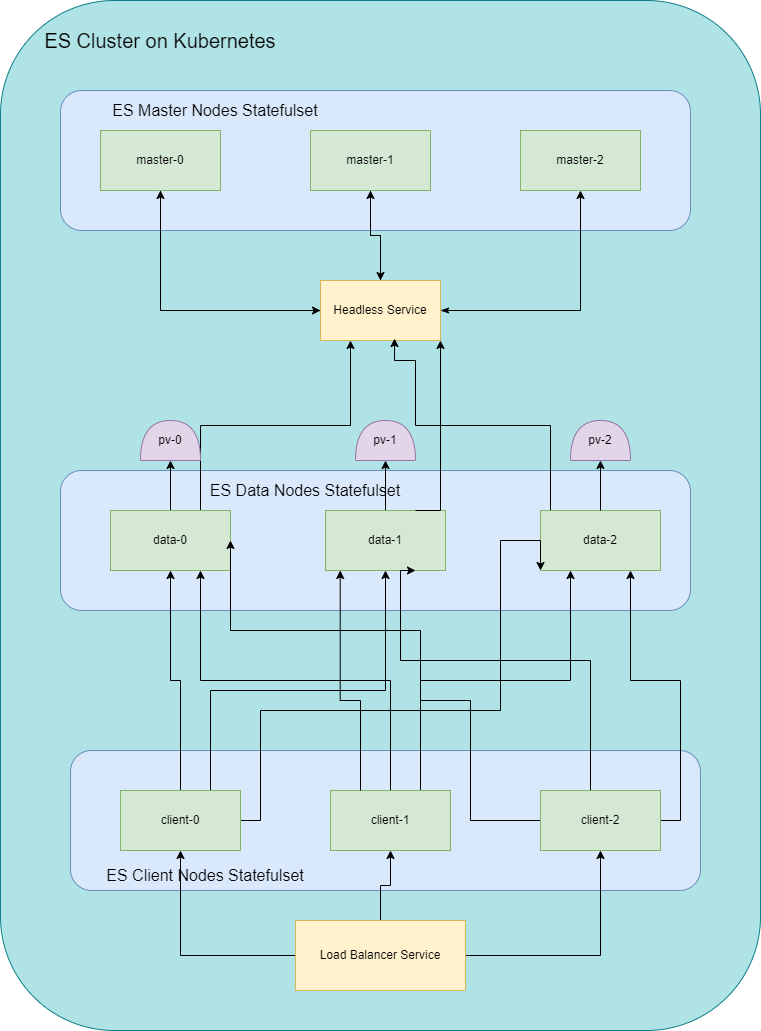

The diagram above was exported from draw.io. Its source (the exported page's mxGraphModel, read from the mxfile embedded in the PNG):
<mxGraphModel dx="2311" dy="1003" grid="1" gridSize="10" guides="1" tooltips="1" connect="1" arrows="1" fold="1" page="1" pageScale="1" pageWidth="850" pageHeight="1100" math="0" shadow="0">
  <root>
    <mxCell id="0" />
    <mxCell id="1" parent="0" />
    <mxCell id="jp2ecdH5ALQyNeG2FDkT-1" value="" style="rounded=1;whiteSpace=wrap;html=1;fillColor=#b0e3e6;strokeColor=#0e8088;" vertex="1" parent="1">
      <mxGeometry x="40" y="20" width="760" height="1030" as="geometry" />
    </mxCell>
    <mxCell id="jp2ecdH5ALQyNeG2FDkT-2" value="&lt;font style=&quot;font-size: 20px;&quot;&gt;ES Cluster on Kubernetes&lt;/font&gt;" style="text;html=1;align=center;verticalAlign=middle;whiteSpace=wrap;rounded=0;" vertex="1" parent="1">
      <mxGeometry x="80" y="30" width="240" height="60" as="geometry" />
    </mxCell>
    <mxCell id="jp2ecdH5ALQyNeG2FDkT-3" value="" style="rounded=1;whiteSpace=wrap;html=1;fillColor=#dae8fc;strokeColor=#6c8ebf;" vertex="1" parent="1">
      <mxGeometry x="100" y="110" width="630" height="140" as="geometry" />
    </mxCell>
    <mxCell id="jp2ecdH5ALQyNeG2FDkT-12" style="edgeStyle=orthogonalEdgeStyle;rounded=0;orthogonalLoop=1;jettySize=auto;html=1;exitX=0.5;exitY=1;exitDx=0;exitDy=0;entryX=0;entryY=0.5;entryDx=0;entryDy=0;" edge="1" parent="1" source="jp2ecdH5ALQyNeG2FDkT-4" target="jp2ecdH5ALQyNeG2FDkT-8">
      <mxGeometry relative="1" as="geometry" />
    </mxCell>
    <mxCell id="jp2ecdH5ALQyNeG2FDkT-4" value="master-0" style="rounded=0;whiteSpace=wrap;html=1;fillColor=#d5e8d4;strokeColor=#82b366;" vertex="1" parent="1">
      <mxGeometry x="140" y="150" width="120" height="60" as="geometry" />
    </mxCell>
    <mxCell id="jp2ecdH5ALQyNeG2FDkT-17" style="edgeStyle=orthogonalEdgeStyle;rounded=0;orthogonalLoop=1;jettySize=auto;html=1;exitX=0.5;exitY=1;exitDx=0;exitDy=0;entryX=0.5;entryY=0;entryDx=0;entryDy=0;" edge="1" parent="1" source="jp2ecdH5ALQyNeG2FDkT-5" target="jp2ecdH5ALQyNeG2FDkT-8">
      <mxGeometry relative="1" as="geometry">
        <Array as="points">
          <mxPoint x="410" y="255" />
          <mxPoint x="420" y="255" />
        </Array>
      </mxGeometry>
    </mxCell>
    <mxCell id="jp2ecdH5ALQyNeG2FDkT-5" value="master-1" style="rounded=0;whiteSpace=wrap;html=1;fillColor=#d5e8d4;strokeColor=#82b366;" vertex="1" parent="1">
      <mxGeometry x="350" y="150" width="120" height="60" as="geometry" />
    </mxCell>
    <mxCell id="jp2ecdH5ALQyNeG2FDkT-6" value="master-2" style="rounded=0;whiteSpace=wrap;html=1;fillColor=#d5e8d4;strokeColor=#82b366;" vertex="1" parent="1">
      <mxGeometry x="560" y="150" width="120" height="60" as="geometry" />
    </mxCell>
    <mxCell id="jp2ecdH5ALQyNeG2FDkT-7" value="&lt;font style=&quot;font-size: 16px;&quot;&gt;ES Master Nodes Statefulset&lt;/font&gt;" style="text;html=1;align=center;verticalAlign=middle;whiteSpace=wrap;rounded=0;" vertex="1" parent="1">
      <mxGeometry x="120" y="110" width="270" height="40" as="geometry" />
    </mxCell>
    <mxCell id="jp2ecdH5ALQyNeG2FDkT-10" style="edgeStyle=orthogonalEdgeStyle;rounded=0;orthogonalLoop=1;jettySize=auto;html=1;exitX=0;exitY=0.5;exitDx=0;exitDy=0;entryX=0.5;entryY=1;entryDx=0;entryDy=0;" edge="1" parent="1" source="jp2ecdH5ALQyNeG2FDkT-8" target="jp2ecdH5ALQyNeG2FDkT-4">
      <mxGeometry relative="1" as="geometry" />
    </mxCell>
    <mxCell id="jp2ecdH5ALQyNeG2FDkT-11" style="edgeStyle=orthogonalEdgeStyle;rounded=0;orthogonalLoop=1;jettySize=auto;html=1;exitX=1;exitY=0.5;exitDx=0;exitDy=0;entryX=0.5;entryY=1;entryDx=0;entryDy=0;startArrow=classicThin;startFill=1;" edge="1" parent="1" source="jp2ecdH5ALQyNeG2FDkT-8" target="jp2ecdH5ALQyNeG2FDkT-6">
      <mxGeometry relative="1" as="geometry">
        <Array as="points" />
      </mxGeometry>
    </mxCell>
    <mxCell id="jp2ecdH5ALQyNeG2FDkT-18" style="edgeStyle=orthogonalEdgeStyle;rounded=0;orthogonalLoop=1;jettySize=auto;html=1;entryX=0.5;entryY=1;entryDx=0;entryDy=0;" edge="1" parent="1" source="jp2ecdH5ALQyNeG2FDkT-8" target="jp2ecdH5ALQyNeG2FDkT-5">
      <mxGeometry relative="1" as="geometry" />
    </mxCell>
    <mxCell id="jp2ecdH5ALQyNeG2FDkT-8" value="Headless Service" style="rounded=0;whiteSpace=wrap;html=1;fillColor=#fff2cc;strokeColor=#d6b656;" vertex="1" parent="1">
      <mxGeometry x="360" y="300" width="120" height="60" as="geometry" />
    </mxCell>
    <mxCell id="jp2ecdH5ALQyNeG2FDkT-19" value="" style="rounded=1;whiteSpace=wrap;html=1;fillColor=#dae8fc;strokeColor=#6c8ebf;" vertex="1" parent="1">
      <mxGeometry x="100" y="490" width="630" height="140" as="geometry" />
    </mxCell>
    <mxCell id="jp2ecdH5ALQyNeG2FDkT-28" value="" style="edgeStyle=orthogonalEdgeStyle;rounded=0;orthogonalLoop=1;jettySize=auto;html=1;" edge="1" parent="1" source="jp2ecdH5ALQyNeG2FDkT-20" target="jp2ecdH5ALQyNeG2FDkT-23">
      <mxGeometry relative="1" as="geometry" />
    </mxCell>
    <mxCell id="jp2ecdH5ALQyNeG2FDkT-31" style="edgeStyle=orthogonalEdgeStyle;rounded=0;orthogonalLoop=1;jettySize=auto;html=1;exitX=0.75;exitY=0;exitDx=0;exitDy=0;entryX=0.25;entryY=1;entryDx=0;entryDy=0;" edge="1" parent="1" source="jp2ecdH5ALQyNeG2FDkT-20" target="jp2ecdH5ALQyNeG2FDkT-8">
      <mxGeometry relative="1" as="geometry" />
    </mxCell>
    <mxCell id="jp2ecdH5ALQyNeG2FDkT-20" value="data-0" style="rounded=0;whiteSpace=wrap;html=1;fillColor=#d5e8d4;strokeColor=#82b366;" vertex="1" parent="1">
      <mxGeometry x="150" y="530" width="120" height="60" as="geometry" />
    </mxCell>
    <mxCell id="jp2ecdH5ALQyNeG2FDkT-33" style="edgeStyle=orthogonalEdgeStyle;rounded=0;orthogonalLoop=1;jettySize=auto;html=1;exitX=0.25;exitY=0;exitDx=0;exitDy=0;entryX=1;entryY=1;entryDx=0;entryDy=0;" edge="1" parent="1" source="jp2ecdH5ALQyNeG2FDkT-21" target="jp2ecdH5ALQyNeG2FDkT-8">
      <mxGeometry relative="1" as="geometry">
        <Array as="points">
          <mxPoint x="590" y="530" />
          <mxPoint x="590" y="445" />
          <mxPoint x="480" y="445" />
        </Array>
      </mxGeometry>
    </mxCell>
    <mxCell id="jp2ecdH5ALQyNeG2FDkT-21" value="data-2" style="rounded=0;whiteSpace=wrap;html=1;fillColor=#d5e8d4;strokeColor=#82b366;" vertex="1" parent="1">
      <mxGeometry x="580" y="530" width="120" height="60" as="geometry" />
    </mxCell>
    <mxCell id="jp2ecdH5ALQyNeG2FDkT-26" style="edgeStyle=orthogonalEdgeStyle;rounded=0;orthogonalLoop=1;jettySize=auto;html=1;exitX=0.5;exitY=0;exitDx=0;exitDy=0;" edge="1" parent="1" source="jp2ecdH5ALQyNeG2FDkT-22" target="jp2ecdH5ALQyNeG2FDkT-25">
      <mxGeometry relative="1" as="geometry" />
    </mxCell>
    <mxCell id="jp2ecdH5ALQyNeG2FDkT-22" value="data-1" style="rounded=0;whiteSpace=wrap;html=1;fillColor=#d5e8d4;strokeColor=#82b366;" vertex="1" parent="1">
      <mxGeometry x="365" y="530" width="120" height="60" as="geometry" />
    </mxCell>
    <mxCell id="jp2ecdH5ALQyNeG2FDkT-23" value="pv-0" style="shape=or;whiteSpace=wrap;html=1;direction=north;fillColor=#e1d5e7;strokeColor=#9673a6;" vertex="1" parent="1">
      <mxGeometry x="180" y="440" width="60" height="40" as="geometry" />
    </mxCell>
    <mxCell id="jp2ecdH5ALQyNeG2FDkT-24" value="pv-2" style="shape=or;whiteSpace=wrap;html=1;direction=north;fillColor=#e1d5e7;strokeColor=#9673a6;" vertex="1" parent="1">
      <mxGeometry x="610" y="440" width="60" height="40" as="geometry" />
    </mxCell>
    <mxCell id="jp2ecdH5ALQyNeG2FDkT-25" value="pv-1" style="shape=or;whiteSpace=wrap;html=1;direction=north;fillColor=#e1d5e7;strokeColor=#9673a6;" vertex="1" parent="1">
      <mxGeometry x="395" y="440" width="60" height="40" as="geometry" />
    </mxCell>
    <mxCell id="jp2ecdH5ALQyNeG2FDkT-27" style="edgeStyle=orthogonalEdgeStyle;rounded=0;orthogonalLoop=1;jettySize=auto;html=1;exitX=0.5;exitY=0;exitDx=0;exitDy=0;entryX=0;entryY=0.5;entryDx=0;entryDy=0;entryPerimeter=0;" edge="1" parent="1" source="jp2ecdH5ALQyNeG2FDkT-21" target="jp2ecdH5ALQyNeG2FDkT-24">
      <mxGeometry relative="1" as="geometry" />
    </mxCell>
    <mxCell id="jp2ecdH5ALQyNeG2FDkT-34" style="edgeStyle=orthogonalEdgeStyle;rounded=0;orthogonalLoop=1;jettySize=auto;html=1;exitX=0.75;exitY=0;exitDx=0;exitDy=0;entryX=0.617;entryY=0.967;entryDx=0;entryDy=0;entryPerimeter=0;" edge="1" parent="1" source="jp2ecdH5ALQyNeG2FDkT-22" target="jp2ecdH5ALQyNeG2FDkT-8">
      <mxGeometry relative="1" as="geometry">
        <Array as="points">
          <mxPoint x="480" y="530" />
          <mxPoint x="480" y="445" />
          <mxPoint x="455" y="445" />
          <mxPoint x="455" y="380" />
          <mxPoint x="434" y="380" />
        </Array>
      </mxGeometry>
    </mxCell>
    <mxCell id="jp2ecdH5ALQyNeG2FDkT-35" value="" style="rounded=1;whiteSpace=wrap;html=1;fillColor=#dae8fc;strokeColor=#6c8ebf;" vertex="1" parent="1">
      <mxGeometry x="110" y="770" width="630" height="140" as="geometry" />
    </mxCell>
    <mxCell id="jp2ecdH5ALQyNeG2FDkT-39" style="edgeStyle=orthogonalEdgeStyle;rounded=0;orthogonalLoop=1;jettySize=auto;html=1;exitX=0.5;exitY=0;exitDx=0;exitDy=0;entryX=0.5;entryY=1;entryDx=0;entryDy=0;" edge="1" parent="1" source="jp2ecdH5ALQyNeG2FDkT-36" target="jp2ecdH5ALQyNeG2FDkT-20">
      <mxGeometry relative="1" as="geometry" />
    </mxCell>
    <mxCell id="jp2ecdH5ALQyNeG2FDkT-40" style="edgeStyle=orthogonalEdgeStyle;rounded=0;orthogonalLoop=1;jettySize=auto;html=1;exitX=0.75;exitY=0;exitDx=0;exitDy=0;entryX=0.5;entryY=1;entryDx=0;entryDy=0;" edge="1" parent="1" source="jp2ecdH5ALQyNeG2FDkT-36" target="jp2ecdH5ALQyNeG2FDkT-22">
      <mxGeometry relative="1" as="geometry">
        <Array as="points">
          <mxPoint x="250" y="710" />
          <mxPoint x="425" y="710" />
        </Array>
      </mxGeometry>
    </mxCell>
    <mxCell id="jp2ecdH5ALQyNeG2FDkT-41" style="edgeStyle=orthogonalEdgeStyle;rounded=0;orthogonalLoop=1;jettySize=auto;html=1;exitX=1;exitY=0.5;exitDx=0;exitDy=0;entryX=0;entryY=1;entryDx=0;entryDy=0;" edge="1" parent="1" source="jp2ecdH5ALQyNeG2FDkT-36" target="jp2ecdH5ALQyNeG2FDkT-21">
      <mxGeometry relative="1" as="geometry">
        <Array as="points">
          <mxPoint x="300" y="840" />
          <mxPoint x="300" y="730" />
          <mxPoint x="540" y="730" />
          <mxPoint x="540" y="560" />
          <mxPoint x="580" y="560" />
        </Array>
      </mxGeometry>
    </mxCell>
    <mxCell id="jp2ecdH5ALQyNeG2FDkT-36" value="client-0" style="rounded=0;whiteSpace=wrap;html=1;fillColor=#d5e8d4;strokeColor=#82b366;" vertex="1" parent="1">
      <mxGeometry x="160" y="810" width="120" height="60" as="geometry" />
    </mxCell>
    <mxCell id="jp2ecdH5ALQyNeG2FDkT-47" style="edgeStyle=orthogonalEdgeStyle;rounded=0;orthogonalLoop=1;jettySize=auto;html=1;entryX=1;entryY=0.5;entryDx=0;entryDy=0;" edge="1" parent="1" source="jp2ecdH5ALQyNeG2FDkT-37" target="jp2ecdH5ALQyNeG2FDkT-20">
      <mxGeometry relative="1" as="geometry">
        <Array as="points">
          <mxPoint x="510" y="840" />
          <mxPoint x="510" y="720" />
          <mxPoint x="460" y="720" />
          <mxPoint x="460" y="650" />
          <mxPoint x="270" y="650" />
        </Array>
      </mxGeometry>
    </mxCell>
    <mxCell id="jp2ecdH5ALQyNeG2FDkT-48" style="edgeStyle=orthogonalEdgeStyle;rounded=0;orthogonalLoop=1;jettySize=auto;html=1;exitX=0.25;exitY=0;exitDx=0;exitDy=0;entryX=0.75;entryY=1;entryDx=0;entryDy=0;" edge="1" parent="1" source="jp2ecdH5ALQyNeG2FDkT-37" target="jp2ecdH5ALQyNeG2FDkT-22">
      <mxGeometry relative="1" as="geometry">
        <Array as="points">
          <mxPoint x="630" y="810" />
          <mxPoint x="630" y="680" />
          <mxPoint x="440" y="680" />
          <mxPoint x="440" y="590" />
        </Array>
      </mxGeometry>
    </mxCell>
    <mxCell id="jp2ecdH5ALQyNeG2FDkT-49" style="edgeStyle=orthogonalEdgeStyle;rounded=0;orthogonalLoop=1;jettySize=auto;html=1;exitX=1;exitY=0.5;exitDx=0;exitDy=0;entryX=0.75;entryY=1;entryDx=0;entryDy=0;" edge="1" parent="1" source="jp2ecdH5ALQyNeG2FDkT-37" target="jp2ecdH5ALQyNeG2FDkT-21">
      <mxGeometry relative="1" as="geometry" />
    </mxCell>
    <mxCell id="jp2ecdH5ALQyNeG2FDkT-37" value="client-2" style="rounded=0;whiteSpace=wrap;html=1;fillColor=#d5e8d4;strokeColor=#82b366;" vertex="1" parent="1">
      <mxGeometry x="580" y="810" width="120" height="60" as="geometry" />
    </mxCell>
    <mxCell id="jp2ecdH5ALQyNeG2FDkT-42" style="edgeStyle=orthogonalEdgeStyle;rounded=0;orthogonalLoop=1;jettySize=auto;html=1;exitX=0.5;exitY=0;exitDx=0;exitDy=0;entryX=0.75;entryY=1;entryDx=0;entryDy=0;" edge="1" parent="1" source="jp2ecdH5ALQyNeG2FDkT-38" target="jp2ecdH5ALQyNeG2FDkT-20">
      <mxGeometry relative="1" as="geometry" />
    </mxCell>
    <mxCell id="jp2ecdH5ALQyNeG2FDkT-44" style="edgeStyle=orthogonalEdgeStyle;rounded=0;orthogonalLoop=1;jettySize=auto;html=1;exitX=0.75;exitY=0;exitDx=0;exitDy=0;entryX=0.25;entryY=1;entryDx=0;entryDy=0;" edge="1" parent="1" source="jp2ecdH5ALQyNeG2FDkT-38" target="jp2ecdH5ALQyNeG2FDkT-21">
      <mxGeometry relative="1" as="geometry" />
    </mxCell>
    <mxCell id="jp2ecdH5ALQyNeG2FDkT-38" value="client-1" style="rounded=0;whiteSpace=wrap;html=1;fillColor=#d5e8d4;strokeColor=#82b366;" vertex="1" parent="1">
      <mxGeometry x="370" y="810" width="120" height="60" as="geometry" />
    </mxCell>
    <mxCell id="jp2ecdH5ALQyNeG2FDkT-43" style="edgeStyle=orthogonalEdgeStyle;rounded=0;orthogonalLoop=1;jettySize=auto;html=1;exitX=0.25;exitY=0;exitDx=0;exitDy=0;entryX=0.444;entryY=0.714;entryDx=0;entryDy=0;entryPerimeter=0;" edge="1" parent="1" source="jp2ecdH5ALQyNeG2FDkT-38" target="jp2ecdH5ALQyNeG2FDkT-19">
      <mxGeometry relative="1" as="geometry" />
    </mxCell>
    <mxCell id="jp2ecdH5ALQyNeG2FDkT-50" value="&lt;font style=&quot;font-size: 16px;&quot;&gt;ES Data Nodes Statefulset&lt;/font&gt;" style="text;html=1;align=center;verticalAlign=middle;whiteSpace=wrap;rounded=0;" vertex="1" parent="1">
      <mxGeometry x="240" y="495" width="210" height="30" as="geometry" />
    </mxCell>
    <mxCell id="jp2ecdH5ALQyNeG2FDkT-51" value="&lt;font style=&quot;font-size: 16px;&quot;&gt;ES Client Nodes Statefulset&lt;/font&gt;" style="text;html=1;align=center;verticalAlign=middle;whiteSpace=wrap;rounded=0;" vertex="1" parent="1">
      <mxGeometry x="130" y="880" width="230" height="30" as="geometry" />
    </mxCell>
    <mxCell id="jp2ecdH5ALQyNeG2FDkT-54" style="edgeStyle=orthogonalEdgeStyle;rounded=0;orthogonalLoop=1;jettySize=auto;html=1;entryX=0.5;entryY=1;entryDx=0;entryDy=0;" edge="1" parent="1" source="jp2ecdH5ALQyNeG2FDkT-52" target="jp2ecdH5ALQyNeG2FDkT-36">
      <mxGeometry relative="1" as="geometry" />
    </mxCell>
    <mxCell id="jp2ecdH5ALQyNeG2FDkT-55" style="edgeStyle=orthogonalEdgeStyle;rounded=0;orthogonalLoop=1;jettySize=auto;html=1;" edge="1" parent="1" source="jp2ecdH5ALQyNeG2FDkT-52" target="jp2ecdH5ALQyNeG2FDkT-37">
      <mxGeometry relative="1" as="geometry" />
    </mxCell>
    <mxCell id="jp2ecdH5ALQyNeG2FDkT-57" value="" style="edgeStyle=orthogonalEdgeStyle;rounded=0;orthogonalLoop=1;jettySize=auto;html=1;" edge="1" parent="1" source="jp2ecdH5ALQyNeG2FDkT-52" target="jp2ecdH5ALQyNeG2FDkT-38">
      <mxGeometry relative="1" as="geometry" />
    </mxCell>
    <mxCell id="jp2ecdH5ALQyNeG2FDkT-52" value="Load Balancer Service" style="rounded=0;whiteSpace=wrap;html=1;fillColor=#fff2cc;strokeColor=#d6b656;" vertex="1" parent="1">
      <mxGeometry x="335" y="940" width="170" height="70" as="geometry" />
    </mxCell>
  </root>
</mxGraphModel>